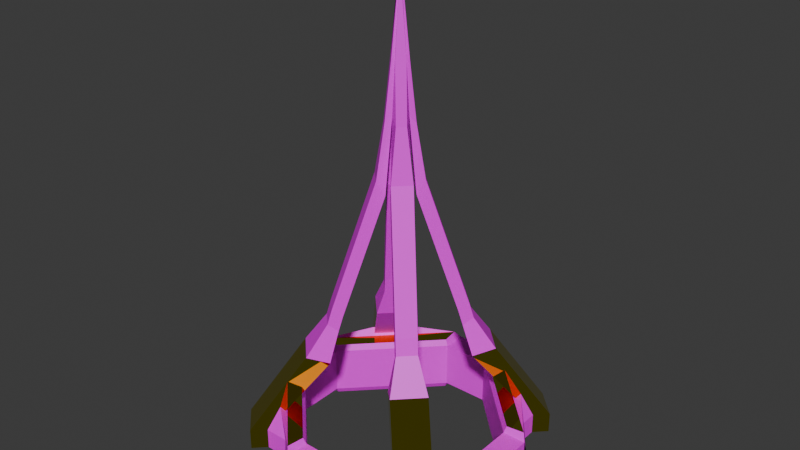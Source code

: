 # Source: twirl_melee1.blend  (saved by Blender 4.3.34; exported with 4.5.12 LTS)
import bpy
from mathutils import Matrix  # noqa: F401  (used for matrix-valued properties, if any)

bpy.ops.wm.read_factory_settings(use_empty=True)
scene = bpy.context.scene
scene.name = 'c_ubersaw.qc'

# ---- collections
col_twirl_melee_1 = bpy.data.collections.new('twirl_melee_1'); scene.collection.children.link(col_twirl_melee_1)

# ---- images (referenced by path relative to the original .blend; pixels are not part of the script)
import os
ASSET_DIR = os.environ.get("B2B_ASSET_DIR", "")  # directory of the original .blend (textures are referenced by path, not embedded)
HERE = os.path.dirname(os.path.abspath(__file__))  # packed textures are extracted next to this script under _unpacked/

def load_image(name, relpath, width, height, colorspace="sRGB"):
    """Load a texture the original file referenced (path relative to the .blend, or extracted next to this script)."""
    p = next((c for c in (os.path.join(HERE, relpath), os.path.join(ASSET_DIR, relpath)) if relpath and os.path.exists(c)), "")
    if p:
        img = bpy.data.images.load(p, check_existing=True)
        img.name = name
    else:  # same state as the original file: an image datablock whose file is absent (Cycles renders it pink)
        img = bpy.data.images.new(name, width, height)
        img.source = "FILE"
        img.filepath = "//" + (relpath or name)
    img.colorspace_settings.name = colorspace
    return img
img_c_invasion_wrangler_laser_png = load_image('c_invasion_wrangler_laser.png', 'c_invasion_wrangler_laser.png', 1024, 1024, 'sRGB')
img_painted_wood_01_png = load_image('painted_wood_01.png', 'painted_wood_01.png', 1024, 1024, 'sRGB')

# ---- materials (node trees are filled in below, after node groups)
mat_c_invasion_wrangler_laser = bpy.data.materials.new('c_invasion_wrangler_laser')
mat_c_invasion_wrangler_laser.use_transparent_shadow = False
mat_painted_wood_01 = bpy.data.materials.new('painted_wood_01')
mat_painted_wood_01.use_transparent_shadow = False
mat_gold_player = bpy.data.materials.new('gold_player')
mat_black = bpy.data.materials.new('black')

# ---- material node trees
mat_c_invasion_wrangler_laser.use_nodes = True; mat_c_invasion_wrangler_laser.node_tree.nodes.clear()
_N = mat_c_invasion_wrangler_laser.node_tree.nodes; _L = mat_c_invasion_wrangler_laser.node_tree.links
n0 = _N.new('ShaderNodeBsdfPrincipled'); n0.name = 'Principled BSDF'; n0.location = (10, 300)
n1 = _N.new('ShaderNodeOutputMaterial'); n1.name = 'Material Output'; n1.location = (300, 300)
n2 = _N.new('ShaderNodeTexImage'); n2.name = 'Image Texture'; n2.location = (-378, 129)
n2.image = img_c_invasion_wrangler_laser_png
_L.new(n0.outputs[0], n1.inputs[0])
_L.new(n2.outputs[0], n0.inputs[0])
_L.new(n2.outputs[1], n0.inputs[4])
n1.is_active_output = True
mat_painted_wood_01.use_nodes = True; mat_painted_wood_01.node_tree.nodes.clear()
_N = mat_painted_wood_01.node_tree.nodes; _L = mat_painted_wood_01.node_tree.links
n0 = _N.new('ShaderNodeBsdfPrincipled'); n0.name = 'Principled BSDF'; n0.location = (10, 300)
n1 = _N.new('ShaderNodeOutputMaterial'); n1.name = 'Material Output'; n1.location = (300, 300)
n2 = _N.new('ShaderNodeTexImage'); n2.name = 'Image Texture'; n2.location = (-348, 245)
n2.image = img_painted_wood_01_png
_L.new(n0.outputs[0], n1.inputs[0])
_L.new(n2.outputs[0], n0.inputs[0])
_L.new(n2.outputs[1], n0.inputs[4])
n1.is_active_output = True
mat_gold_player.use_nodes = True; mat_gold_player.node_tree.nodes.clear()
_N = mat_gold_player.node_tree.nodes; _L = mat_gold_player.node_tree.links
n0 = _N.new('ShaderNodeBsdfPrincipled'); n0.name = 'Principled BSDF'; n0.location = (10, 300)
n0.inputs[0].default_value = (0.8001, 0.6991, 0.004141, 1.0)
n0.inputs[1].default_value = 1.0
n0.inputs[2].default_value = 0.0
n1 = _N.new('ShaderNodeOutputMaterial'); n1.name = 'Material Output'; n1.location = (300, 300)
_L.new(n0.outputs[0], n1.inputs[0])
n1.is_active_output = True
mat_black.use_nodes = True; mat_black.node_tree.nodes.clear()
_N = mat_black.node_tree.nodes; _L = mat_black.node_tree.links
n0 = _N.new('ShaderNodeBsdfPrincipled'); n0.name = 'Principled BSDF'; n0.location = (10, 300)
n0.inputs[0].default_value = (0.0, 0.0, 0.0, 1.0)
n1 = _N.new('ShaderNodeOutputMaterial'); n1.name = 'Material Output'; n1.location = (300, 300)
_L.new(n0.outputs[0], n1.inputs[0])
n1.is_active_output = True

# ---- world
world_world = bpy.data.worlds.new('World'); scene.world = world_world
world_world.use_nodes = True; world_world.node_tree.nodes.clear()
_N = world_world.node_tree.nodes; _L = world_world.node_tree.links
n0 = _N.new('ShaderNodeOutputWorld'); n0.name = 'World Output'; n0.location = (300, 300)
n1 = _N.new('ShaderNodeBackground'); n1.name = 'Background'; n1.location = (10, 300)
n1.inputs[0].default_value = (0.05088, 0.05088, 0.05088, 1.0)
_L.new(n1.outputs[0], n0.inputs[0])
n0.is_active_output = True
world_world.color = (0.05088, 0.05088, 0.05088)
world_world.use_sun_shadow = False
world_world.sun_shadow_jitter_overblur = 0.0

# ---- meshes
me_hand_crest_v1 = bpy.data.meshes.new('hand_crest_v1')
me_hand_crest_v1.from_pydata([(-2.45, -10.6, 1.25), (-2.25, -10.4, -1.25), (-9.0, -1.0, 1.0), (-1.0, -11.0, 1.0), (-1.0, -9.0, 1.0), (-11.0, -1.0, 1.0), (-2.25, -9.104, -1.25), (-2.25, -9.104, 1.25), (0.0, -11.0, -1.0), (0.0, -11.0, 1.0), (0.0, -9.0, -1.0), (0.0, -9.0, 1.0), (-10.4, -2.25, -1.25), (-10.6, -2.45, 1.25), (-11.0, 0.0, -1.0), (-11.0, 0.0, 1.0), (-9.104, -2.25, -1.25), (-9.104, -2.25, 1.25), (-9.0, 0.0, -1.0), (-9.0, 0.0, 1.0), (-2.0, -9.0, 1.0), (-9.0, -2.0, 1.0), (-2.607, -10.81, 0.437), (-10.81, -2.607, 0.437), (-2.0, -9.0, -1.0), (-2.607, -10.81, -0.437), (-9.0, -2.0, -1.0), (-10.81, -2.607, -0.437), (-2.0, -11.0, -1.0), (-11.0, -2.0, -1.0), (-2.0, -11.0, 1.0), (-11.0, -2.0, 1.0), (-2.0, -11.0, -1.0), (-11.0, -2.0, -1.0), (-2.0, -11.0, 1.0), (-11.0, -2.0, 1.0), (-7.934, -5.883, 1.537), (-7.683, -9.734, -0.437), (-4.658, -8.76, 0.437), (-8.76, -4.658, 0.437), (-8.76, -4.658, -0.437), (-4.658, -8.76, -0.437), (-9.734, -7.683, -0.437), (-7.683, -9.734, 0.437), (-8.734, -6.683, 0.437), (-8.734, -6.683, -0.437), (-9.734, -7.683, 0.437), (-4.658, -8.76, 0.0), (-6.683, -8.734, 0.437), (-6.683, -8.734, -0.437), (-5.883, -7.934, 1.537), (-4.062, -2.877, 4.794), (-4.301, -6.352, 3.814), (-5.029, -2.978, 3.505), (-6.352, -4.301, 3.814), (-2.978, -5.029, 3.505), (-3.484, -4.669, 5.118), (-4.669, -3.484, 5.118), (-2.877, -4.062, 4.794), (-3.798, -2.612, 5.452), (-3.219, -4.405, 5.776), (-4.405, -3.219, 5.776), (-2.612, -3.798, 5.452), (-1.414, -0.2283, 10.59), (-0.7079, -1.893, 11.2), (-1.893, -0.7079, 11.2), (-0.2283, -1.414, 10.59), (-0.8843, 0.0, 13.66), (-0.5383, -1.113, 13.36), (-1.113, -0.5383, 13.36), (0.0, -0.8843, 13.66), (-0.5305, 0.0, 16.05), (-0.1845, -0.7595, 15.75), (-0.7595, -0.1845, 15.75), (0.0, -0.5305, 16.05), (0.0, 0.0, 19.54), (0.0, 0.0, 19.23)], [(26, 35), (35, 23), (31, 39), (30, 38)], [(2, 19, 15, 5), (20, 24, 26, 21), (24, 20, 4, 11, 10), (10, 11, 9, 8), (8, 9, 3, 30, 28), (24, 10, 8, 28), (4, 20, 30, 3), (29, 31, 5, 15, 14), (14, 15, 19, 18), (18, 19, 2, 21, 26), (6, 1, 12, 16), (14, 18, 26, 29), (5, 31, 21, 2), (3, 9, 11, 4), (17, 7, 20, 21), (1, 6, 24, 28), (6, 16, 26, 24), (12, 1, 28, 29), (16, 12, 29, 26), (32, 28, 29, 33), (7, 0, 30, 20), (31, 33, 27, 29), (25, 22, 38, 47, 41), (46, 42, 37, 43), (31, 35, 33), (31, 13, 17, 21), (27, 33, 29, 40), (30, 0, 22, 34), (34, 22, 25, 32), (41, 28, 32, 25), (53, 54, 57, 51), (45, 42, 46, 44), (47, 38, 48, 49, 41), (40, 39, 23, 27), (49, 48, 43, 37), (44, 39, 40, 45), (41, 45, 40), (44, 36, 39), (38, 50, 48), (44, 48, 49, 45), (29, 27, 23, 31), (13, 35, 31, 23), (23, 39, 36, 13), (17, 13, 0, 7), (0, 50, 38, 22), (36, 50, 0, 13), (45, 49, 37, 42), (29, 32, 28, 30, 34, 31, 35, 33), (52, 55, 58, 56), (43, 48, 55, 52), (55, 53, 51, 58), (48, 44, 53, 55), (54, 52, 56, 57), (46, 43, 52, 54), (44, 46, 54, 53), (58, 51, 59, 62), (57, 56, 60, 61), (56, 58, 62, 60), (51, 57, 61, 59), (61, 60, 64, 65), (62, 59, 63, 66), (59, 61, 65, 63), (60, 62, 66, 64), (63, 65, 69, 67), (64, 66, 70, 68), (65, 64, 68, 69), (66, 63, 67, 70), (69, 68, 72, 73), (70, 67, 71, 74), (67, 69, 73, 71), (68, 70, 74, 72), (73, 72, 76), (74, 71, 75), (71, 73, 76, 75), (72, 74, 75, 76), (29, 28, 41), (41, 49, 45), (40, 29, 41)])
me_hand_crest_v1.polygons.foreach_set('material_index', [1, 1, 1, 1, 1, 1, 1, 1, 1, 1, 2, 1, 1, 1, 1, 1, 1, 1, 1, 3, 1, 3, 3, 2, 3, 1, 3, 1, 3, 3, 1, 2, 1, 3, 2, 1, 2, 1, 1, 1, 3, 1, 1, 2, 1, 1, 2, 3, 1, 2, 1, 1, 1, 2, 2, 1, 1, 1, 1, 1, 1, 1, 1, 0, 0, 0, 0, 0, 0, 0, 0, 0, 0, 0, 0, 3, 2, 3])
_uv = me_hand_crest_v1.uv_layers.new(name='Float2')
_uv.uv.foreach_set('vector', [0.2981, 0.5398, 0.2981, 0.5398, 0.2981, 0.5398, 0.2981, 0.5398, 0.2981, 0.5398, 0.2981, 0.5398, 0.2981, 0.5398, 0.2981, 0.5398, 0.2981, 0.5398, 0.2981, 0.5398, 0.2981, 0.5398, 0.2981, 0.5398, 0.2981, 0.5398, 0.2981, 0.5398, 0.2981, 0.5398, 0.2981, 0.5398, 0.2981, 0.5398, 0.2981, 0.5398, 0.2981, 0.5398, 0.2981, 0.5398, 0.2981, 0.5398, 0.2981, 0.5398, 0.2981, 0.5398, 0.2981, 0.5398, 0.2981, 0.5398, 0.2981, 0.5398, 0.2981, 0.5398, 0.2981, 0.5398, 0.2981, 0.5398, 0.2981, 0.5398, 0.2981, 0.5398, 0.2981, 0.5398, 0.2981, 0.5398, 0.2981, 0.5398, 0.2981, 0.5398, 0.2981, 0.5398, 0.2981, 0.5398, 0.2981, 0.5398, 0.2981, 0.5398, 0.2981, 0.5398, 0.2981, 0.5398, 0.2981, 0.5398, 0.2981, 0.5398, 0.2981, 0.5398, 0.2883, -0.467, 0.03773, 1.447, -0.8313, 0.8978, 0.1303, 0.8723, 0.2981, 0.5398, 0.2981, 0.5398, 0.2981, 0.5398, 0.2981, 0.5398, 0.2981, 0.5398, 0.2981, 0.5398, 0.2981, 0.5398, 0.2981, 0.5398, 0.2981, 0.5398, 0.2981, 0.5398, 0.2981, 0.5398, 0.2981, 0.5398, 0.2981, 0.5398, 0.2981, 0.5398, 0.2981, 0.5398, 0.2981, 0.5398, 0.2981, 0.5398, 0.2981, 0.5398, 0.2981, 0.5398, 0.2981, 0.5398, 0.2981, 0.5398, 0.2981, 0.5398, 0.2981, 0.5398, 0.2981, 0.5398, 0.2981, 0.5398, 0.2981, 0.5398, 0.2981, 0.5398, 0.2981, 0.5398, 0.2981, 0.5398, 0.2981, 0.5398, 0.2981, 0.5398, 0.2981, 0.5398, 0.375, 1.125, 0.375, 1.125, 0.375, -0.125, 0.375, -0.125, 0.2981, 0.5398, 0.2981, 0.5398, 0.2981, 0.5398, 0.2981, 0.5398, 0.625, -0.125, 0.0, 0.0, 0.0, 0.0, 0.375, -0.125, 0.0, 0.0, 0.0, 0.0, 0.0, 0.0, 0.0, 0.0, 0.0, 0.0, 0.0, 0.0, 0.0, 0.0, 0.0, 0.0, 0.0, 0.0, 0.0, 0.0, 0.0, 0.0, 0.0, 0.0, 0.2981, 0.5398, 0.2981, 0.5398, 0.2981, 0.5398, 0.2981, 0.5398, 0.0, 0.0, 0.0, 0.0, 0.0, 0.0, 0.0, 0.0, 0.2981, 0.5398, 0.2981, 0.5398, 0.2981, 0.5398, 0.2981, 0.5398, 0.0, 0.0, 0.0, 0.0, 0.0, 0.0, 0.0, 0.0, 0.0, 0.0, 0.0, 0.0, 0.0, 0.0, 0.0, 0.0, 0.2981, 0.5398, 0.2981, 0.5398, 0.2981, 0.5398, 0.2981, 0.5398, 0.0, 0.0, 0.0, 0.0, 0.0, 0.0, 0.0, 0.0, 0.2981, 0.5398, 0.2981, 0.5398, 0.2981, 0.5398, 0.2981, 0.5398, 0.2981, 0.5398, 0.0, 0.0, 0.0, 0.0, 0.0, 0.0, 0.0, 0.0, 0.0, 0.0, 0.0, 0.0, 0.0, 0.0, 0.0, 0.0, 0.2981, 0.5398, 0.2981, 0.5398, 0.2981, 0.5398, 0.2981, 0.5398, 0.0, 0.0, 0.0, 0.0, 0.0, 0.0, 0.2981, 0.5398, 0.2981, 0.5398, 0.2981, 0.5398, 0.2981, 0.5398, 0.2981, 0.5398, 0.2981, 0.5398, 0.2981, 0.5398, 0.2981, 0.5398, 0.2981, 0.5398, 0.2981, 0.5398, 0.0, 0.0, 0.0, 0.0, 0.0, 0.0, 0.0, 0.0, 0.2981, 0.5398, 0.2981, 0.5398, 0.2981, 0.5398, 0.2981, 0.5398, 0.2981, 0.5398, 0.2981, 0.5398, 0.2981, 0.5398, 0.2981, 0.5398, 1.888, 0.9062, -0.5629, -0.3016, -0.3402, -0.5243, 1.031, 1.763, 0.2981, 0.5398, 0.2981, 0.5398, 0.2981, 0.5398, 0.2981, 0.5398, 0.2981, 0.5398, 0.2981, 0.5398, 0.2981, 0.5398, 0.2981, 0.5398, 0.2981, 0.5398, 0.2981, 0.5398, 0.2981, 0.5398, 0.2981, 0.5398, 0.375, -0.125, 0.375, 1.125, 0.375, 1.125, 0.625, 1.125, 0.0, 0.0, 0.0, 0.0, 0.0, 0.0, 0.0, 0.0, 0.2981, 0.5398, 0.2981, 0.5398, 0.2981, 0.5398, 0.2981, 0.5398, 0.0, 0.0, 0.0, 0.0, 0.0, 0.0, 0.0, 0.0, 0.2981, 0.5398, 0.2981, 0.5398, 0.2981, 0.5398, 0.2981, 0.5398, 0.2981, 0.5398, 0.2981, 0.5398, 0.2981, 0.5398, 0.2981, 0.5398, 0.2981, 0.5398, 0.2981, 0.5398, 0.2981, 0.5398, 0.2981, 0.5398, 0.0, 0.0, 0.0, 0.0, 0.0, 0.0, 0.0, 0.0, 0.0, 0.0, 0.0, 0.0, 0.0, 0.0, 0.0, 0.0, 0.2981, 0.5398, 0.2981, 0.5398, 0.2981, 0.5398, 0.2981, 0.5398, 0.2981, 0.5398, 0.2981, 0.5398, 0.2981, 0.5398, 0.2981, 0.5398, 0.2981, 0.5398, 0.2981, 0.5398, 0.2981, 0.5398, 0.2981, 0.5398, 0.2981, 0.5398, 0.2981, 0.5398, 0.2981, 0.5398, 0.2981, 0.5398, 0.2981, 0.5398, 0.2981, 0.5398, 0.2981, 0.5398, 0.2981, 0.5398, 0.2981, 0.5398, 0.2981, 0.5398, 0.2981, 0.5398, 0.2981, 0.5398, 0.2981, 0.5398, 0.2981, 0.5398, 0.2981, 0.5398, 0.2981, 0.5398, 0.2981, 0.5398, 0.2981, 0.5398, 0.2981, 0.5398, 0.2981, 0.5398, 0.0, 0.0, 0.0, 0.0, 0.0, 0.0, 0.0, 0.0, 0.0, 0.0, 0.0, 0.0, 0.0, 0.0, 0.0, 0.0, 0.0, 0.0, 0.0, 0.0, 0.0, 0.0, 0.0, 0.0, 0.0, 0.0, 0.0, 0.0, 0.0, 0.0, 0.0, 0.0, 0.0, 0.0, 0.0, 0.0, 0.0, 0.0, 0.0, 0.0, 0.0, 0.0, 0.0, 0.0, 0.0, 0.0, 0.0, 0.0, 0.0, 0.0, 0.0, 0.0, 0.0, 0.0, 0.0, 0.0, 0.0, 0.0, 0.0, 0.0, 0.0, 0.0, 0.0, 0.0, 0.0, 0.0, 0.0, 0.0, 0.0, 0.0, 0.0, 0.0, 0.0, 0.0, 0.0, 0.0, 0.0, 0.0, 0.0, 0.0, 0.0, 0.0, 0.0, 0.0, 0.0, 0.0, 0.0, 0.0, 0.0, 0.0, 0.0, 0.0, 0.0, 0.0, 0.0, 0.0, 0.0, 0.0, 0.0, 0.0, 0.0, 0.0, 0.0, 0.0, 0.0, 0.0, 0.0, 0.0, 0.0, 0.0])
me_hand_crest_v1.materials.append(mat_c_invasion_wrangler_laser)
me_hand_crest_v1.materials.append(mat_painted_wood_01)
me_hand_crest_v1.materials.append(mat_gold_player)
me_hand_crest_v1.materials.append(mat_black)
me_hand_crest_v1.update()
me_hand_crest_v1.normals_split_custom_set([tuple(v) for v in zip(*[iter([0.0, 0.0, 1.0, 0.0, 0.0, 1.0, 0.0, 0.0, 1.0, 0.0, 0.0, 1.0, 0.7071, 0.7071, 0.0, 0.7071, 0.7071, 0.0, 0.7071, 0.7071, 0.0, 0.7071, 0.7071, 0.0, 0.0, 1.0, 0.0, 0.0, 1.0, 0.0, 0.0, 1.0, 0.0, 0.0, 1.0, 0.0, 0.0, 1.0, 0.0, 1.0, 0.0, 0.0, 1.0, 0.0, 0.0, 1.0, 0.0, 0.0, 1.0, 0.0, 0.0, 0.0, -1.0, 0.0, 0.0, -1.0, 0.0, 0.0, -1.0, 0.0, 0.0, -1.0, 0.0, 0.0, -1.0, 0.0, 0.0, 0.0, -1.0, 0.0, 0.0, -1.0, 0.0, 0.0, -1.0, 0.0, 0.0, -1.0, 0.0, 0.0, 1.0, 0.0, 0.0, 1.0, 0.0, 0.0, 1.0, 0.0, 0.0, 1.0, -1.0, 0.0, 0.0, -1.0, 0.0, 0.0, -1.0, 0.0, 0.0, -1.0, 0.0, 0.0, -1.0, 0.0, 0.0, 0.0, 1.0, 0.0, 0.0, 1.0, 0.0, 0.0, 1.0, 0.0, 0.0, 1.0, 0.0, 1.0, 0.0, 0.0, 1.0, 0.0, 0.0, 1.0, 0.0, 0.0, 1.0, 0.0, 0.0, 1.0, 0.0, 0.0, 3.073e-08, 0.0, -1.0, 3.073e-08, 0.0, -1.0, 3.073e-08, 0.0, -1.0, 3.073e-08, 0.0, -1.0, 0.0, 0.0, -1.0, 0.0, 0.0, -1.0, 0.0, 0.0, -1.0, 0.0, 0.0, -1.0, 0.0, 0.0, 1.0, 0.0, 0.0, 1.0, 0.0, 0.0, 1.0, 0.0, 0.0, 1.0, 0.0, 0.0, 1.0, 0.0, 0.0, 1.0, 0.0, 0.0, 1.0, 0.0, 0.0, 1.0, 0.5, 0.5, 0.7071, 0.5, 0.5, 0.7071, 0.5, 0.5, 0.7071, 0.5, 0.5, 0.7071, 0.7071, 0.0, -0.7071, 0.7071, 0.0, -0.7071, 0.7071, 0.0, -0.7071, 0.7071, 0.0, -0.7071, 0.5, 0.5, -0.7071, 0.5, 0.5, -0.7071, 0.5, 0.5, -0.7071, 0.5, 0.5, -0.7071, -0.5, -0.5, -0.7071, -0.5, -0.5, -0.7071, -0.5, -0.5, -0.7071, -0.5, -0.5, -0.7071, -5.12e-08, 0.7071, -0.7071, -5.12e-08, 0.7071, -0.7071, -5.12e-08, 0.7071, -0.7071, -5.12e-08, 0.7071, -0.7071, 0.0, 0.0, 1.0, 0.0, 0.0, 1.0, 0.0, 0.0, 1.0, 0.0, 0.0, 1.0, 0.5716, -0.03273, 0.8199, 0.5716, -0.03273, 0.8199, 0.5716, -0.03273, 0.8199, 0.5716, -0.03273, 0.8199, 0.0, 0.0, 0.0, 0.0, 0.0, 0.0, 0.0, 0.0, 1.0, 0.0, 0.0, 0.0, -0.7071, -0.7071, 0.0, -0.7071, -0.7071, 0.0, -0.7071, -0.7071, 0.0, -0.7071, -0.7071, 0.0, -0.7071, -0.7071, 0.0, -0.7071, -0.7071, 0.0, -0.7071, -0.7071, 0.0, -0.7071, -0.7071, 0.0, -0.7071, -0.7071, 0.0, 0.0, 0.0, 0.0, 0.0, 0.0, 0.0, 0.0, 0.0, 0.0, -0.03273, 0.5716, 0.8199, -0.03273, 0.5716, 0.8199, -0.03273, 0.5716, 0.8199, -0.03273, 0.5716, 0.8199, -0.6263, -0.6263, -0.4641, -0.6263, -0.6263, -0.4641, -0.6263, -0.6263, -0.4641, -0.6263, -0.6263, -0.4641, -0.5335, -0.7869, 0.31, -0.5335, -0.7869, 0.31, -0.5335, -0.7869, 0.31, -0.5335, -0.7869, 0.31, -0.2981, -0.9545, 0.0, -0.2981, -0.9545, 0.0, -0.2981, -0.9545, 0.0, -0.2981, -0.9545, 0.0, -0.6263, -0.6263, -0.4641, -0.6263, -0.6263, -0.4641, -0.6263, -0.6263, -0.4641, -0.6263, -0.6263, -0.4641, -0.5989, 0.7163, 0.3581, -0.5989, 0.7163, 0.3581, -0.5989, 0.7163, 0.3581, -0.5989, 0.7163, 0.3581, -0.7071, 0.7071, 0.0, -0.7071, 0.7071, 0.0, -0.7071, 0.7071, 0.0, -0.7071, 0.7071, 0.0, -0.01258, -0.9999, 0.0, -0.01258, -0.9999, 0.0, -0.01258, -0.9999, 0.0, -0.01258, -0.9999, 0.0, -0.01258, -0.9999, 0.0, -0.7071, -0.7071, 0.0, -0.7071, -0.7071, 0.0, -0.7071, -0.7071, 0.0, -0.7071, -0.7071, 0.0, 0.7071, -0.7071, 0.0, 0.7071, -0.7071, 0.0, 0.7071, -0.7071, 0.0, 0.7071, -0.7071, 0.0, -0.9999, -0.01258, 0.0, -0.9999, -0.01258, 0.0, -0.9999, -0.01258, 0.0, -0.9999, -0.01258, 0.0, -0.358, -0.358, -0.8624, -0.358, -0.358, -0.8624, -0.358, -0.358, -0.8624, -0.8052, -0.01013, 0.5929, -0.8052, -0.01013, 0.5929, -0.8052, -0.01013, 0.5929, -0.01013, -0.8052, 0.5929, -0.01013, -0.8052, 0.5929, -0.01013, -0.8052, 0.5929, 0.7071, 0.7071, 0.0, 0.7071, 0.7071, 0.0, 0.7071, 0.7071, 0.0, 0.7071, 0.7071, 0.0, -0.9545, -0.2981, 0.0, -0.9545, -0.2981, 0.0, -0.9545, -0.2981, 0.0, -0.9545, -0.2981, 0.0, -0.7869, -0.5335, 0.31, -0.7869, -0.5335, 0.31, -0.7869, -0.5335, 0.31, -0.7869, -0.5335, 0.31, -0.7587, -0.6495, 0.04942, -0.7587, -0.6495, 0.04942, -0.7587, -0.6495, 0.04942, -0.7587, -0.6495, 0.04942, 1.878e-08, 0.0, 1.0, 1.878e-08, 0.0, 1.0, 1.878e-08, 0.0, 1.0, 1.878e-08, 0.0, 1.0, -0.6495, -0.7587, 0.04942, -0.6495, -0.7587, 0.04942, -0.6495, -0.7587, 0.04942, -0.6495, -0.7587, 0.04942, 0.3295, 0.3295, 0.8848, 0.3295, 0.3295, 0.8848, 0.3295, 0.3295, 0.8848, 0.3295, 0.3295, 0.8848, 0.0, 0.0, -1.0, 0.0, 0.0, -1.0, 0.0, 0.0, -1.0, 0.0, 0.0, -1.0, -0.7071, -0.7071, 0.0, -0.7071, -0.7071, 0.0, -0.7071, -0.7071, 0.0, -0.7071, -0.7071, 0.0, -0.7071, -0.7071, 0.0, -0.7071, -0.7071, 0.0, -0.7071, -0.7071, 0.0, -0.7071, -0.7071, 0.0, 0.7163, -0.5989, 0.3581, 0.7163, -0.5989, 0.3581, 0.7163, -0.5989, 0.3581, 0.7163, -0.5989, 0.3581, 0.7071, -0.7071, -6.287e-07, 0.7071, -0.7071, -6.287e-07, 0.7071, -0.7071, -6.287e-07, 0.7071, -0.7071, -6.287e-07, 0.6101, 0.6101, -0.5055, 0.6101, 0.6101, -0.5055, 0.6101, 0.6101, -0.5055, 0.6101, 0.6101, -0.5055, 0.3573, 0.3573, -0.8629, 0.3573, 0.3573, -0.8629, 0.3573, 0.3573, -0.8629, 0.3573, 0.3573, -0.8629, -0.4199, -0.4199, 0.8046, -0.4199, -0.4199, 0.8046, -0.4199, -0.4199, 0.8046, -0.4199, -0.4199, 0.8046, -0.4078, -0.4078, 0.8169, -0.4078, -0.4078, 0.8169, -0.4078, -0.4078, 0.8169, -0.4078, -0.4078, 0.8169, -0.7071, 0.7071, 1.572e-07, -0.7071, 0.7071, 1.572e-07, -0.7071, 0.7071, 1.572e-07, -0.7071, 0.7071, 1.572e-07, 0.6146, 0.6146, -0.4945, 0.6146, 0.6146, -0.4945, 0.6146, 0.6146, -0.4945, 0.6146, 0.6146, -0.4945, -0.6146, -0.6146, 0.4945, -0.6146, -0.6146, 0.4945, -0.6146, -0.6146, 0.4945, -0.6146, -0.6146, 0.4945, 0.7071, -0.7071, -3.475e-07, 0.7071, -0.7071, -3.475e-07, 0.7071, -0.7071, -3.475e-07, 0.7071, -0.7071, -3.475e-07, -0.7071, 0.7071, 5.213e-07, -0.7071, 0.7071, 5.213e-07, -0.7071, 0.7071, 5.213e-07, -0.7071, 0.7071, 5.213e-07, -0.5917, -0.5917, 0.5475, -0.5917, -0.5917, 0.5475, -0.5917, -0.5917, 0.5475, -0.5917, -0.5917, 0.5475, 0.5911, 0.5911, -0.5489, 0.5911, 0.5911, -0.5489, 0.5911, 0.5911, -0.5489, 0.5911, 0.5911, -0.5489, -0.7071, 0.7071, 1.912e-07, -0.7071, 0.7071, 1.912e-07, -0.7071, 0.7071, 1.912e-07, -0.7071, 0.7071, 1.912e-07, 0.7071, -0.7071, -3.247e-07, 0.7071, -0.7071, -3.247e-07, 0.7071, -0.7071, -3.247e-07, 0.7071, -0.7071, -3.247e-07, -0.7886, 0.5958, 0.1523, -0.7886, 0.5958, 0.1523, -0.7886, 0.5958, 0.1523, -0.7886, 0.5958, 0.1523, 0.5958, -0.7886, 0.1523, 0.5958, -0.7886, 0.1523, 0.5958, -0.7886, 0.1523, 0.5958, -0.7886, 0.1523, -0.675, -0.675, 0.298, -0.675, -0.675, 0.298, -0.675, -0.675, 0.298, -0.675, -0.675, 0.298, 0.6966, 0.6966, -0.1717, 0.6966, 0.6966, -0.1717, 0.6966, 0.6966, -0.1717, 0.6966, 0.6966, -0.1717, -0.6921, -0.6921, 0.2049, -0.6921, -0.6921, 0.2049, -0.6921, -0.6921, 0.2049, -0.6921, -0.6921, 0.2049, 0.7033, 0.7033, -0.1041, 0.7033, 0.7033, -0.1041, 0.7033, 0.7033, -0.1041, 0.7033, 0.7033, -0.1041, -0.875, 0.4748, 0.09437, -0.875, 0.4748, 0.09437, -0.875, 0.4748, 0.09437, -0.875, 0.4748, 0.09437, 0.4748, -0.875, 0.09437, 0.4748, -0.875, 0.09437, 0.4748, -0.875, 0.09437, 0.4748, -0.875, 0.09437, -0.6945, -0.6945, 0.1882, -0.6945, -0.6945, 0.1882, -0.6945, -0.6945, 0.1882, 0.703, 0.703, -0.1071, 0.703, 0.703, -0.1071, 0.703, 0.703, -0.1071, -0.8159, 0.5619, 0.1362, -0.8159, 0.5619, 0.1362, -0.8159, 0.5619, 0.1362, -0.8159, 0.5619, 0.1362, 0.5619, -0.8159, 0.1362, 0.5619, -0.8159, 0.1362, 0.5619, -0.8159, 0.1362, 0.5619, -0.8159, 0.1362, -0.3579, -0.3579, -0.8624, -0.3579, -0.358, -0.8624, -0.3579, -0.358, -0.8624, -0.358, -0.358, -0.8624, -0.358, -0.358, -0.8624, -0.358, -0.358, -0.8624, -0.3579, -0.3579, -0.8624, -0.3579, -0.358, -0.8624, -0.3579, -0.3579, -0.8624])] * 3)])
arm_c_ubersaw_qc_skeleton = bpy.data.armatures.new('c_ubersaw.qc_skeleton')  # bones are not reproduced

# ---- objects
ob_hand_crest_v1_001 = bpy.data.objects.new('hand_crest_v1.001', arm_c_ubersaw_qc_skeleton)
ob_twirl_melee_1 = bpy.data.objects.new('twirl_melee_1', me_hand_crest_v1)

# ---- transforms, parenting, visibility, modifiers, constraints
ob_hand_crest_v1_001.location = (0.0, 0.0, 0.0)
ob_hand_crest_v1_001.show_in_front = True
ob_twirl_melee_1.parent = ob_hand_crest_v1_001
ob_twirl_melee_1.location = (0.0, 0.0, -2.5)
ob_twirl_melee_1.scale = (0.5, 0.5, 0.9999)
_vg = ob_twirl_melee_1.vertex_groups.new(name='weapon_bone')
_vg = ob_twirl_melee_1.vertex_groups.new(name='charge_level')
_vg = ob_twirl_melee_1.vertex_groups.new(name='c_weapon_stattrack')
_m = ob_twirl_melee_1.modifiers.new('Armature', 'ARMATURE')
_m.object = ob_hand_crest_v1_001
_m = ob_twirl_melee_1.modifiers.new('Mirror', 'MIRROR')
_m.use_axis = (True, True, False)

# ---- collection membership
scene.collection.objects.link(ob_hand_crest_v1_001)
col_twirl_melee_1.objects.link(ob_twirl_melee_1)

# ---- scene / render settings (as saved in the file)
scene.frame_start = 0; scene.frame_end = 0; scene.frame_set(0)
scene.render.engine = 'BLENDER_EEVEE_NEXT'
scene.cycles.sampling_pattern = 'TABULATED_SOBOL'
scene.eevee.ray_tracing_options.trace_max_roughness = 0.0
bpy.context.view_layer.update()

# ---- added for rendering (the .blend has no active camera and no usable light): camera, sun
cam_auto = bpy.data.cameras.new('AutoCamera')
cam_auto.lens = 50.0
cam_auto.sensor_width = 36.0
cam_auto.clip_end = 1000.0
ob_auto_camera = bpy.data.objects.new('AutoCamera', cam_auto)
scene.collection.objects.link(ob_auto_camera)
ob_auto_camera.location = (24.0201, -28.8242, 25.8584)
ob_auto_camera.rotation_euler = (1.09748, -7.21219e-08, 0.694738)
scene.camera = ob_auto_camera
light_auto_sun = bpy.data.lights.new('AutoSun', 'SUN')
light_auto_sun.energy = 3.0
light_auto_sun.angle = 0.0523599
ob_auto_sun = bpy.data.objects.new('AutoSun', light_auto_sun)
scene.collection.objects.link(ob_auto_sun)
ob_auto_sun.rotation_euler = (0.872665, 0.174533, 0.523599)
bpy.context.view_layer.update()
